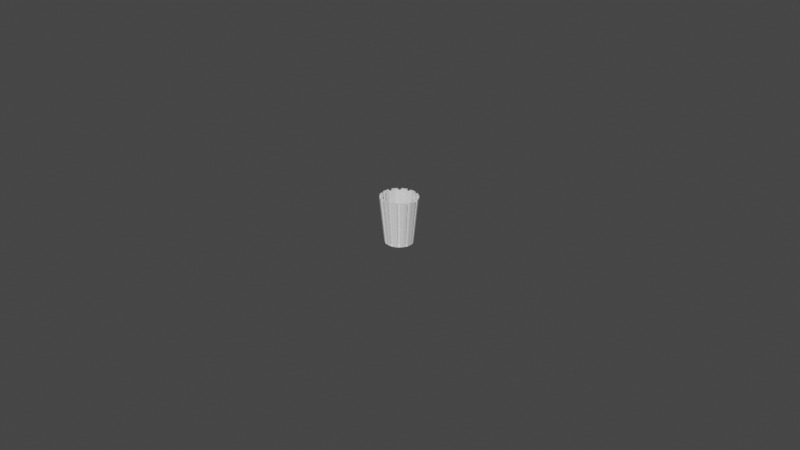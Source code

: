 # Source: bin.blend  (saved by Blender 2.93.21; exported with 4.5.12 LTS)
import bpy
from mathutils import Matrix  # noqa: F401  (used for matrix-valued properties, if any)

bpy.ops.wm.read_factory_settings(use_empty=True)
scene = bpy.context.scene
scene.name = 'Scene'

# ---- collections
col_collection = bpy.data.collections.new('Collection'); scene.collection.children.link(col_collection)

# ---- world
world_world = bpy.data.worlds.new('World'); scene.world = world_world
world_world.use_nodes = True; world_world.node_tree.nodes.clear()
_N = world_world.node_tree.nodes; _L = world_world.node_tree.links
n0 = _N.new('ShaderNodeOutputWorld'); n0.name = 'World Output'; n0.location = (300, 300)
n1 = _N.new('ShaderNodeBackground'); n1.name = 'Background'; n1.location = (10, 300)
n1.inputs[0].default_value = (0.05088, 0.05088, 0.05088, 1.0)
_L.new(n1.outputs[0], n0.inputs[0])
n0.is_active_output = True
world_world.color = (0.05088, 0.05088, 0.05088)
world_world.use_sun_shadow = False
world_world.sun_shadow_jitter_overblur = 0.0

# ---- cameras
cam_camera = bpy.data.cameras.new('Camera')
cam_camera.clip_end = 100.0
cam_camera.ortho_scale = 7.314

# ---- meshes
me_cylinder = bpy.data.meshes.new('Cylinder')
me_cylinder.from_pydata([(0.0, 1.0, -1.0), (-1.101e-06, 1.154, 1.0), (0.342, 0.9397, -1.0), (0.3948, 1.085, 1.0), (0.6428, 0.766, -1.0), (0.7421, 0.8844, 1.0), (0.866, 0.5, -1.0), (0.9998, 0.5772, 1.0), (0.9848, 0.1736, -1.0), (1.137, 0.2005, 1.0), (0.9848, -0.1736, -1.0), (1.137, -0.2005, 1.0), (0.866, -0.5, -1.0), (0.9998, -0.5772, 1.0), (0.6428, -0.766, -1.0), (0.7421, -0.8844, 1.0), (0.342, -0.9397, -1.0), (0.3948, -1.085, 1.0), (-8.742e-08, -1.0, -1.0), (-1.197e-06, -1.154, 1.0), (-0.342, -0.9397, -1.0), (-0.3948, -1.085, 1.0), (-0.6428, -0.766, -1.0), (-0.7421, -0.8844, 1.0), (-0.866, -0.5, -1.0), (-0.9998, -0.5772, 1.0), (-0.9848, -0.1736, -1.0), (-1.137, -0.2005, 1.0), (-0.9848, 0.1736, -1.0), (-1.137, 0.2005, 1.0), (-0.866, 0.5, -1.0), (-0.9998, 0.5772, 1.0), (-0.6428, 0.766, -1.0), (-0.7421, 0.8844, 1.0), (-0.342, 0.9397, -1.0), (-0.3948, 1.085, 1.0), (0.457, 1.256, 1.0), (-1.091e-06, 1.336, 1.0), (0.8588, 1.024, 1.0), (1.157, 0.668, 1.0), (1.316, 0.232, 1.0), (1.316, -0.232, 1.0), (1.157, -0.668, 1.0), (0.8588, -1.024, 1.0), (0.457, -1.256, 1.0), (-1.208e-06, -1.336, 1.0), (-0.457, -1.256, 1.0), (-0.8588, -1.024, 1.0), (-1.157, -0.668, 1.0), (-1.316, -0.232, 1.0), (-1.316, 0.232, 1.0), (-1.157, 0.668, 1.0), (-0.8588, 1.024, 1.0), (-0.457, 1.256, 1.0), (0.3408, 0.9362, -0.248), (-1.629e-07, 0.9963, -0.248), (0.6404, 0.7632, -0.248), (0.8628, 0.4982, -0.248), (0.9812, 0.173, -0.248), (0.9812, -0.173, -0.248), (0.8628, -0.4982, -0.248), (0.6404, -0.7632, -0.248), (0.3408, -0.9362, -0.248), (-2.459e-07, -0.9963, -0.248), (-0.3408, -0.9362, -0.248), (-0.6404, -0.7632, -0.248), (-0.8628, -0.4982, -0.248), (-0.9812, -0.173, -0.248), (-0.9812, 0.173, -0.248), (-0.8628, 0.4982, -0.248), (-0.6404, 0.7632, -0.248), (-0.3408, 0.9362, -0.248), (0.2754, 0.7566, -0.9054), (7.753e-07, 0.8051, -0.9054), (0.5175, 0.6168, -0.9054), (0.6973, 0.4026, -0.9054), (0.7929, 0.1398, -0.9054), (0.7929, -0.1398, -0.9054), (0.6973, -0.4026, -0.9054), (0.5175, -0.6168, -0.9054), (0.2754, -0.7566, -0.9054), (7.082e-07, -0.8051, -0.9054), (-0.2754, -0.7566, -0.9054), (-0.5175, -0.6168, -0.9054), (-0.6973, -0.4026, -0.9054), (-0.7929, -0.1398, -0.9054), (-0.7929, 0.1398, -0.9054), (-0.6973, 0.4026, -0.9054), (-0.5175, 0.6168, -0.9054), (-0.2754, 0.7566, -0.9054), (0.9848, 1.49e-08, -1.0), (1.316, -1.298e-06, 1.0), (1.137, -1.281e-06, 1.0), (0.9812, 2.98e-08, -0.248), (0.7929, 1.161e-06, -0.9054), (0.9254, 0.3368, -1.0), (1.236, 0.45, 1.0), (1.068, 0.3888, 1.0), (0.922, 0.3356, -0.248), (0.7451, 0.2712, -0.9054), (0.7544, 0.633, -1.0), (1.008, 0.8458, 1.0), (0.8709, 0.7308, 1.0), (0.7516, 0.6307, -0.248), (0.6074, 0.5097, -0.9054), (0.4924, 0.8529, -1.0), (0.6579, 1.14, 1.0), (0.5685, 0.9846, 1.0), (0.4906, 0.8497, -0.248), (0.3965, 0.6867, -0.9054), (0.171, 0.9698, -1.0), (0.2285, 1.296, 1.0), (0.1974, 1.12, 1.0), (0.1704, 0.9663, -0.248), (0.1377, 0.7809, -0.9054), (-0.171, 0.9698, -1.0), (-0.2285, 1.296, 1.0), (-0.1974, 1.12, 1.0), (-0.1704, 0.9663, -0.248), (-0.1377, 0.7809, -0.9054), (-0.4924, 0.8529, -1.0), (-0.6579, 1.14, 1.0), (-0.5685, 0.9846, 1.0), (-0.4906, 0.8497, -0.248), (-0.3965, 0.6867, -0.9054), (-0.7542, 0.6332, -1.0), (-1.008, 0.8461, 1.0), (-0.8707, 0.731, 1.0), (-0.7514, 0.6309, -0.248), (-0.6073, 0.5098, -0.9054), (-0.9254, 0.3368, -1.0), (-1.236, 0.45, 1.0), (-1.068, 0.3888, 1.0), (-0.922, 0.3356, -0.248), (-0.7451, 0.2712, -0.9054), (-0.9848, 1.49e-08, -1.0), (-1.316, -1.298e-06, 1.0), (-1.137, -1.315e-06, 1.0), (-0.9812, 0.0, -0.248), (-0.7929, 1.137e-06, -0.9054), (-0.9254, -0.3368, -1.0), (-1.236, -0.45, 1.0), (-1.068, -0.3888, 1.0), (-0.922, -0.3356, -0.248), (-0.7451, -0.2712, -0.9054), (-0.7544, -0.633, -1.0), (-1.008, -0.8458, 1.0), (-0.8709, -0.7308, 1.0), (-0.7516, -0.6307, -0.248), (-0.6074, -0.5097, -0.9054), (-0.4924, -0.8529, -1.0), (-0.6579, -1.14, 1.0), (-0.5685, -0.9846, 1.0), (-0.4906, -0.8497, -0.248), (-0.3965, -0.6867, -0.9054), (-0.171, -0.9698, -1.0), (-0.2285, -1.296, 1.0), (-0.1974, -1.12, 1.0), (-0.1704, -0.9663, -0.248), (-0.1377, -0.7809, -0.9054), (0.171, -0.9698, -1.0), (0.2285, -1.296, 1.0), (0.1974, -1.12, 1.0), (0.1704, -0.9663, -0.248), (0.1377, -0.7809, -0.9054), (0.4924, -0.8529, -1.0), (0.6579, -1.14, 1.0), (0.5685, -0.9846, 1.0), (0.4906, -0.8497, -0.248), (0.3965, -0.6867, -0.9054), (0.7544, -0.633, -1.0), (1.008, -0.8458, 1.0), (0.8709, -0.7308, 1.0), (0.7516, -0.6307, -0.248), (0.6074, -0.5097, -0.9054), (0.9254, -0.3368, -1.0), (1.236, -0.45, 1.0), (1.068, -0.3888, 1.0), (0.922, -0.3356, -0.248), (0.7451, -0.2712, -0.9054), (0.171, 0.9698, -1.0), (0.342, 0.9397, -1.0), (0.457, 1.256, 1.0), (0.8588, 1.024, 1.0), (0.6428, 0.766, -1.0), (1.008, 0.8458, 1.0), (0.9254, 0.3368, -1.0), (0.9848, 0.1736, -1.0), (1.316, 0.232, 1.0), (1.316, -0.232, 1.0), (0.9848, -0.1736, -1.0), (1.236, -0.45, 1.0), (0.7544, -0.633, -1.0), (0.6428, -0.766, -1.0), (0.8588, -1.024, 1.0), (0.457, -1.256, 1.0), (0.342, -0.9397, -1.0), (0.2285, -1.296, 1.0), (-0.171, -0.9698, -1.0), (-0.342, -0.9397, -1.0), (-0.457, -1.256, 1.0), (-0.8588, -1.024, 1.0), (-0.6428, -0.766, -1.0), (-1.008, -0.8458, 1.0), (-0.9254, -0.3368, -1.0), (-0.9848, -0.1736, -1.0), (-1.316, -0.232, 1.0), (-1.316, 0.232, 1.0), (-0.9848, 0.1736, -1.0), (-1.236, 0.45, 1.0), (-0.7542, 0.6332, -1.0), (-0.6428, 0.766, -1.0), (-0.8588, 1.024, 1.0), (-0.457, 1.256, 1.0), (-0.342, 0.9397, -1.0), (-0.2285, 1.296, 1.0), (1.236, 0.45, 1.0), (0.7544, 0.633, -1.0), (0.2285, 1.296, 1.0), (-0.171, 0.9698, -1.0), (-1.008, 0.8461, 1.0), (-0.9254, 0.3368, -1.0), (-1.236, -0.45, 1.0), (-0.7544, -0.633, -1.0), (-0.2285, -1.296, 1.0), (0.171, -0.9698, -1.0), (1.008, -0.8458, 1.0), (0.9254, -0.3368, -1.0), (0.831, 0.6973, 0.9922), (0.708, 0.8438, 0.9922), (1.019, -0.371, 0.9922), (1.085, -0.1913, 0.9922), (0.1884, -1.068, 0.9922), (0.3767, -1.035, 0.9922), (-0.831, -0.6973, 0.9922), (-0.708, -0.8438, 0.9922), (-1.019, 0.371, 0.9922), (-1.085, 0.1913, 0.9922), (-0.1884, 1.068, 0.9922), (-0.3767, 1.035, 0.9922), (0.3767, 1.035, 0.9922), (1.085, 0.1913, 0.9922), (0.708, -0.8438, 0.9922), (-0.3767, -1.035, 0.9922), (-1.085, -0.1913, 0.9922), (-0.708, 0.8438, 0.9922), (0.7601, -0.2767, -0.2448), (0.8089, -0.1426, -0.2448), (0.6196, 0.5199, -0.8968), (0.528, 0.6292, -0.8968), (0.7601, -0.2767, -0.8968), (0.8089, -0.1426, -0.8968), (0.1405, -0.7966, -0.8968), (0.2809, -0.7718, -0.8968), (-0.6196, -0.5199, -0.8968), (-0.528, -0.6292, -0.8968), (-0.7601, 0.2767, -0.8968), (-0.8089, 0.1426, -0.8968), (-0.1405, 0.7966, -0.8968), (-0.2809, 0.7718, -0.8968), (-0.8089, -0.1426, -0.8968), (0.528, -0.6292, -0.8968), (0.2809, 0.7718, -0.8968), (-0.528, 0.6292, -0.8968), (-0.2809, -0.7718, -0.8968), (0.8089, 0.1426, -0.8968), (1.019, 0.371, 0.9922), (0.7601, 0.2767, -0.8968), (0.1884, 1.068, 0.9922), (0.1405, 0.7966, -0.8968), (-0.8308, 0.6975, 0.9922), (-0.6195, 0.5201, -0.8968), (-1.019, -0.371, 0.9922), (-0.7601, -0.2767, -0.8968), (-0.1884, -1.068, 0.9922), (-0.1405, -0.7966, -0.8968), (0.831, -0.6973, 0.9922), (0.6196, -0.5199, -0.8968), (0.141, 0.7996, -0.9906), (0.282, 0.7747, -0.9906), (0.3767, 1.035, 0.9922), (0.708, 0.8438, 0.9922), (0.5299, 0.6315, -0.9906), (0.831, 0.6973, 0.9922), (0.7629, 0.2777, -0.9906), (0.8119, 0.1432, -0.9906), (1.085, 0.1913, 0.9922), (1.085, -0.1913, 0.9922), (0.8119, -0.1432, -0.9906), (1.019, -0.371, 0.9922), (0.6219, -0.5219, -0.9906), (0.5299, -0.6315, -0.9906), (0.708, -0.8438, 0.9922), (0.3767, -1.035, 0.9922), (0.282, -0.7747, -0.9906), (0.1884, -1.068, 0.9922), (-0.141, -0.7996, -0.9906), (-0.282, -0.7747, -0.9906), (-0.3767, -1.035, 0.9922), (-0.708, -0.8438, 0.9922), (-0.5299, -0.6315, -0.9906), (-0.831, -0.6973, 0.9922), (-0.7629, -0.2777, -0.9906), (-0.8119, -0.1432, -0.9906), (-1.085, -0.1913, 0.9922), (-1.085, 0.1913, 0.9922), (-0.8119, 0.1432, -0.9906), (-1.019, 0.371, 0.9922), (-0.6218, 0.522, -0.9906), (-0.5299, 0.6315, -0.9906), (-0.708, 0.8438, 0.9922), (-0.3767, 1.035, 0.9922), (-0.282, 0.7747, -0.9906), (-0.1884, 1.068, 0.9922), (1.019, 0.371, 0.9922), (0.6219, 0.5219, -0.9906), (0.1884, 1.068, 0.9922), (-0.141, 0.7996, -0.9906), (-0.8308, 0.6975, 0.9922), (-0.7629, 0.2777, -0.9906), (-1.019, -0.371, 0.9922), (-0.6219, -0.5219, -0.9906), (-0.1884, -1.068, 0.9922), (0.141, -0.7996, -0.9906), (0.831, -0.6973, 0.9922), (0.7629, -0.2777, -0.9906)], [(240, 36), (111, 268), (236, 131), (50, 237), (228, 229), (230, 231), (232, 233), (234, 235), (236, 237), (238, 239), (250, 251), (241, 266), (240, 268), (245, 270), (244, 272), (243, 274), (242, 276), (141, 272), (244, 49), (171, 276), (242, 43), (53, 239), (238, 116), (38, 229), (228, 101), (146, 234), (176, 230), (41, 231), (96, 266), (241, 40), (126, 270), (245, 52), (156, 274), (243, 46), (44, 233), (232, 161), (235, 47)], [(2, 110, 180, 181), (105, 106, 38, 4), (100, 101, 39, 6), (53, 116, 215, 213), (90, 91, 41, 10), (175, 176, 42, 12), (44, 161, 197, 195), (165, 166, 44, 16), (160, 161, 45, 18), (49, 26, 205, 206), (150, 151, 47, 22), (145, 146, 48, 24), (171, 43, 194, 226), (135, 136, 50, 28), (130, 131, 51, 30), (40, 8, 187, 188), (92, 9, 58, 93), (120, 121, 53, 34), (115, 116, 37, 0), (0, 110, 2, 105, 4, 100, 6, 95, 8, 90, 10, 175, 12, 170, 14, 165, 16, 160, 18, 155, 20, 150, 22, 145, 24, 140, 26, 135, 28, 130, 30, 125, 32, 120, 34, 115), (107, 5, 38, 106), (102, 7, 39, 101), (92, 11, 41, 91), (177, 13, 42, 176), (198, 224, 322, 296), (167, 17, 44, 166), (162, 19, 45, 161), (152, 23, 47, 151), (147, 25, 48, 146), (137, 29, 50, 136), (132, 31, 51, 131), (122, 35, 53, 121), (117, 1, 37, 116), (142, 25, 66, 143), (203, 223, 321, 301), (137, 27, 67, 138), (172, 13, 60, 173), (167, 15, 61, 168), (112, 1, 55, 113), (127, 31, 69, 128), (107, 3, 54, 108), (122, 33, 70, 123), (157, 19, 63, 158), (223, 202, 300, 321), (152, 21, 64, 153), (97, 7, 57, 98), (72, 114, 73, 119, 89, 124, 88, 129, 87, 134, 86, 139, 85, 144, 84, 149, 83, 154, 82, 159, 81, 164, 80, 169, 79, 174, 78, 179, 77, 94, 76, 99, 75, 104, 74, 109), (138, 67, 85, 139), (173, 60, 78, 174), (174, 79, 261, 277), (168, 61, 79, 169), (113, 55, 73, 114), (128, 69, 87, 129), (108, 54, 72, 109), (123, 70, 88, 124), (158, 63, 81, 159), (204, 222, 320, 302), (153, 64, 82, 154), (98, 57, 75, 99), (93, 58, 76, 94), (143, 66, 84, 144), (9, 92, 91, 40), (11, 92, 93, 59), (8, 40, 91, 90), (7, 97, 96, 39), (6, 39, 96, 95), (57, 103, 104, 75), (7, 102, 103, 57), (156, 46, 200, 224), (56, 108, 109, 74), (5, 107, 108, 56), (3, 107, 106, 36), (2, 36, 106, 105), (209, 221, 319, 307), (144, 85, 260, 273), (1, 112, 111, 37), (0, 37, 111, 110), (55, 118, 119, 73), (1, 117, 118, 55), (141, 49, 206, 222), (71, 123, 124, 89), (35, 122, 123, 71), (33, 122, 121, 52), (32, 52, 121, 120), (31, 127, 126, 51), (30, 51, 126, 125), (69, 133, 134, 87), (31, 132, 133, 69), (221, 208, 306, 319), (126, 52, 212, 220), (68, 138, 139, 86), (29, 137, 138, 68), (27, 137, 136, 49), (26, 49, 136, 135), (25, 142, 141, 48), (24, 48, 141, 140), (66, 148, 149, 84), (25, 147, 148, 66), (210, 220, 318, 308), (111, 36, 182, 218), (65, 153, 154, 83), (23, 152, 153, 65), (21, 152, 151, 46), (20, 46, 151, 150), (114, 72, 262, 269), (19, 157, 156, 45), (18, 45, 156, 155), (63, 163, 164, 81), (19, 162, 163, 63), (96, 40, 188, 216), (62, 168, 169, 80), (17, 167, 168, 62), (15, 167, 166, 43), (14, 43, 166, 165), (215, 219, 317, 313), (13, 172, 171, 42), (12, 42, 171, 170), (13, 177, 178, 60), (219, 214, 312, 317), (34, 53, 213, 214), (180, 218, 316, 278), (185, 217, 315, 283), (217, 184, 282, 315), (186, 216, 314, 284), (89, 119, 258, 259), (101, 100, 217, 185), (116, 115, 219, 215), (131, 130, 221, 209), (146, 145, 223, 203), (161, 160, 225, 197), (20, 155, 198, 199), (176, 175, 227, 191), (10, 41, 189, 190), (28, 50, 207, 208), (36, 2, 181, 182), (46, 20, 199, 200), (41, 176, 191, 189), (50, 131, 209, 207), (95, 96, 216, 186), (110, 111, 218, 180), (125, 126, 220, 210), (140, 141, 222, 204), (155, 156, 224, 198), (14, 170, 192, 193), (170, 171, 226, 192), (100, 4, 184, 217), (32, 125, 210, 211), (115, 34, 214, 219), (4, 38, 183, 184), (130, 28, 208, 221), (22, 47, 201, 202), (145, 22, 202, 223), (160, 16, 196, 225), (175, 10, 190, 227), (43, 14, 193, 194), (52, 32, 211, 212), (38, 101, 185, 183), (47, 146, 203, 201), (8, 95, 186, 187), (26, 140, 204, 205), (16, 44, 195, 196), (278, 316, 280, 279), (284, 314, 286, 285), (290, 324, 292, 291), (296, 322, 298, 297), (302, 320, 304, 303), (308, 318, 310, 309), (282, 281, 283, 315), (312, 311, 313, 317), (306, 305, 307, 319), (300, 299, 301, 321), (294, 293, 295, 323), (288, 287, 289, 325), (225, 196, 294, 323), (197, 225, 323, 295), (192, 226, 324, 290), (227, 190, 288, 325), (191, 227, 325, 289), (181, 180, 278, 279), (182, 181, 279, 280), (184, 183, 281, 282), (187, 186, 284, 285), (188, 187, 285, 286), (99, 76, 265, 267), (190, 189, 287, 288), (129, 88, 263, 271), (193, 192, 290, 291), (194, 193, 291, 292), (74, 104, 248, 249), (196, 195, 293, 294), (159, 82, 264, 275), (199, 198, 296, 297), (200, 199, 297, 298), (202, 201, 299, 300), (80, 164, 252, 253), (205, 204, 302, 303), (206, 205, 303, 304), (208, 207, 305, 306), (83, 149, 254, 255), (211, 210, 308, 309), (212, 211, 309, 310), (86, 134, 256, 257), (214, 213, 311, 312)])
_uv = me_cylinder.uv_layers.new(name='UVMap')
_uv.uv.foreach_set('vector', [0.8321, 0.4755, 0.791, 0.4828, 0.791, 0.4828, 0.8321, 0.4755, 0.9167, 0.5, 0.9167, 1.0, 0.8889, 1.0, 0.8889, 0.5, 0.8611, 0.5, 0.8611, 1.0, 0.8333, 1.0, 0.8333, 0.5, 0.1679, 0.4755, 0.209, 0.4828, 0.209, 0.4828, 0.1679, 0.4755, 0.75, 0.5, 0.75, 1.0, 0.7222, 1.0, 0.7222, 0.5, 0.6944, 0.5, 0.6944, 1.0, 0.6667, 1.0, 0.6667, 0.5, 0.3321, 0.02447, 0.291, 0.01724, 0.291, 0.01724, 0.3321, 0.02447, 0.5833, 0.5, 0.5833, 1.0, 0.5556, 1.0, 0.5556, 0.5, 0.5278, 0.5, 0.5278, 1.0, 0.5, 1.0, 0.5, 0.5, 0.2778, 1.0, 0.2778, 0.5, 0.2778, 0.5, 0.2778, 1.0, 0.4167, 0.5, 0.4167, 1.0, 0.3889, 1.0, 0.3889, 0.5, 0.3611, 0.5, 0.3611, 1.0, 0.3333, 1.0, 0.3333, 0.5, 0.4311, 0.09807, 0.4043, 0.06615, 0.4043, 0.06615, 0.4311, 0.09807, 0.25, 0.5, 0.25, 1.0, 0.2222, 1.0, 0.2222, 0.5, 0.1944, 0.5, 0.1944, 1.0, 0.1667, 1.0, 0.1667, 0.5, 0.7778, 1.0, 0.7778, 0.5, 0.7778, 0.5, 0.7778, 1.0, 0.4542, 0.25, 0.4542, 0.286, 0.4542, 0.286, 0.4542, 0.25, 0.08333, 0.5, 0.08333, 1.0, 0.05556, 1.0, 0.05556, 0.5, 0.02778, 0.5, 0.02778, 1.0, -1.863e-07, 1.0, -1.863e-07, 0.5, 0.75, 0.49, 0.791, 0.4828, 0.8321, 0.4755, 0.8682, 0.4547, 0.9043, 0.4339, 0.9311, 0.4019, 0.9578, 0.37, 0.9721, 0.3308, 0.9864, 0.2917, 0.9864, 0.25, 0.9864, 0.2083, 0.9721, 0.1692, 0.9578, 0.13, 0.9311, 0.09807, 0.9043, 0.06615, 0.8682, 0.04531, 0.8321, 0.02447, 0.791, 0.01724, 0.75, 0.01, 0.709, 0.01724, 0.6679, 0.02447, 0.6318, 0.04531, 0.5957, 0.06615, 0.5689, 0.09807, 0.5422, 0.13, 0.5279, 0.1692, 0.5136, 0.2083, 0.5136, 0.25, 0.5136, 0.2917, 0.5279, 0.3308, 0.5422, 0.37, 0.569, 0.402, 0.5957, 0.4339, 0.6318, 0.4547, 0.6679, 0.4755, 0.709, 0.4828, 0.3521, 0.4269, 0.3833, 0.4089, 0.4043, 0.4339, 0.3682, 0.4547, 0.4064, 0.3813, 0.4296, 0.3537, 0.4578, 0.37, 0.4311, 0.4019, 0.4542, 0.25, 0.4542, 0.214, 0.4864, 0.2083, 0.4864, 0.25, 0.4419, 0.1802, 0.4296, 0.1463, 0.4578, 0.13, 0.4721, 0.1692, 0.4722, 0.5, 0.4722, 1.0, 0.4722, 1.0, 0.4722, 0.5, 0.3521, 0.07314, 0.3209, 0.05513, 0.3321, 0.02447, 0.3682, 0.04531, 0.2855, 0.04888, 0.25, 0.04263, 0.25, 0.01, 0.291, 0.01724, 0.1479, 0.07314, 0.1167, 0.09114, 0.09573, 0.06615, 0.1318, 0.04531, 0.09356, 0.1187, 0.07041, 0.1463, 0.04215, 0.13, 0.06894, 0.09807, 0.04578, 0.25, 0.04578, 0.286, 0.01365, 0.2917, 0.01365, 0.25, 0.05809, 0.3198, 0.07041, 0.3537, 0.04215, 0.37, 0.0279, 0.3308, 0.1479, 0.4269, 0.1791, 0.4449, 0.1679, 0.4755, 0.1318, 0.4547, 0.2145, 0.4511, 0.25, 0.4574, 0.25, 0.49, 0.209, 0.4828, 0.05809, 0.1802, 0.07041, 0.1463, 0.07041, 0.1463, 0.05809, 0.1802, 0.3611, 1.0, 0.3611, 0.5, 0.3611, 0.5, 0.3611, 1.0, 0.04578, 0.25, 0.04578, 0.214, 0.04578, 0.214, 0.04578, 0.25, 0.4064, 0.1187, 0.4296, 0.1463, 0.4296, 0.1463, 0.4064, 0.1187, 0.3521, 0.07314, 0.3833, 0.09114, 0.3833, 0.09114, 0.3521, 0.07314, 0.2855, 0.4511, 0.25, 0.4574, 0.25, 0.4574, 0.2855, 0.4511, 0.09359, 0.3813, 0.07041, 0.3537, 0.07041, 0.3537, 0.09359, 0.3813, 0.3521, 0.4269, 0.3209, 0.4449, 0.3209, 0.4449, 0.3521, 0.4269, 0.1479, 0.4269, 0.1167, 0.4089, 0.1167, 0.4089, 0.1479, 0.4269, 0.2145, 0.04888, 0.25, 0.04263, 0.25, 0.04263, 0.2145, 0.04888, 0.5689, 0.09807, 0.5957, 0.06615, 0.5957, 0.06615, 0.5689, 0.09807, 0.1479, 0.07314, 0.1791, 0.05513, 0.1791, 0.05513, 0.1479, 0.07314, 0.4419, 0.3198, 0.4296, 0.3537, 0.4296, 0.3537, 0.4419, 0.3198, 0.3209, 0.4449, 0.2855, 0.4511, 0.25, 0.4574, 0.2145, 0.4511, 0.1791, 0.4449, 0.1479, 0.4269, 0.1167, 0.4089, 0.09359, 0.3813, 0.07041, 0.3537, 0.05809, 0.3198, 0.04578, 0.286, 0.04578, 0.25, 0.04578, 0.214, 0.05809, 0.1802, 0.07041, 0.1463, 0.09356, 0.1187, 0.1167, 0.09114, 0.1479, 0.07314, 0.1791, 0.05513, 0.2145, 0.04888, 0.25, 0.04263, 0.2855, 0.04888, 0.3209, 0.05513, 0.3521, 0.07314, 0.3833, 0.09114, 0.4064, 0.1187, 0.4296, 0.1463, 0.4419, 0.1802, 0.4542, 0.214, 0.4542, 0.25, 0.4542, 0.286, 0.4419, 0.3198, 0.4296, 0.3537, 0.4064, 0.3813, 0.3833, 0.4089, 0.3521, 0.4269, 0.04578, 0.25, 0.04578, 0.214, 0.04578, 0.214, 0.04578, 0.25, 0.4064, 0.1187, 0.4296, 0.1463, 0.4296, 0.1463, 0.4064, 0.1187, 0.4064, 0.1187, 0.3833, 0.09114, 0.3833, 0.09114, 0.4064, 0.1187, 0.3521, 0.07314, 0.3833, 0.09114, 0.3833, 0.09114, 0.3521, 0.07314, 0.2855, 0.4511, 0.25, 0.4574, 0.25, 0.4574, 0.2855, 0.4511, 0.09359, 0.3813, 0.07041, 0.3537, 0.07041, 0.3537, 0.09359, 0.3813, 0.3521, 0.4269, 0.3209, 0.4449, 0.3209, 0.4449, 0.3521, 0.4269, 0.1479, 0.4269, 0.1167, 0.4089, 0.1167, 0.4089, 0.1479, 0.4269, 0.2145, 0.04888, 0.25, 0.04263, 0.25, 0.04263, 0.2145, 0.04888, 0.3056, 0.5, 0.3056, 1.0, 0.3056, 1.0, 0.3056, 0.5, 0.1479, 0.07314, 0.1791, 0.05513, 0.1791, 0.05513, 0.1479, 0.07314, 0.4419, 0.3198, 0.4296, 0.3537, 0.4296, 0.3537, 0.4419, 0.3198, 0.4542, 0.25, 0.4542, 0.286, 0.4542, 0.286, 0.4542, 0.25, 0.05809, 0.1802, 0.07041, 0.1463, 0.07041, 0.1463, 0.05809, 0.1802, 0.4542, 0.286, 0.4542, 0.25, 0.4864, 0.25, 0.4864, 0.2917, 0.4542, 0.214, 0.4542, 0.25, 0.4542, 0.25, 0.4542, 0.214, 0.7778, 0.5, 0.7778, 1.0, 0.75, 1.0, 0.75, 0.5, 0.4296, 0.3537, 0.4419, 0.3198, 0.4721, 0.3308, 0.4578, 0.37, 0.8333, 0.5, 0.8333, 1.0, 0.8056, 1.0, 0.8056, 0.5, 0.4296, 0.3537, 0.4064, 0.3813, 0.4064, 0.3813, 0.4296, 0.3537, 0.4296, 0.3537, 0.4064, 0.3813, 0.4064, 0.3813, 0.4296, 0.3537, 0.209, 0.01724, 0.1679, 0.02447, 0.1679, 0.02447, 0.209, 0.01724, 0.3833, 0.4089, 0.3521, 0.4269, 0.3521, 0.4269, 0.3833, 0.4089, 0.3833, 0.4089, 0.3521, 0.4269, 0.3521, 0.4269, 0.3833, 0.4089, 0.3209, 0.4449, 0.3521, 0.4269, 0.3682, 0.4547, 0.3321, 0.4755, 0.9444, 0.5, 0.9444, 1.0, 0.9167, 1.0, 0.9167, 0.5, 0.1944, 1.0, 0.1944, 0.5, 0.1944, 0.5, 0.1944, 1.0, 0.05809, 0.1802, 0.04578, 0.214, 0.04578, 0.214, 0.05809, 0.1802, 0.25, 0.4574, 0.2855, 0.4511, 0.291, 0.4828, 0.25, 0.49, 1.0, 0.5, 1.0, 1.0, 0.9722, 1.0, 0.9722, 0.5, 0.25, 0.4574, 0.2145, 0.4511, 0.2145, 0.4511, 0.25, 0.4574, 0.25, 0.4574, 0.2145, 0.4511, 0.2145, 0.4511, 0.25, 0.4574, 0.0279, 0.1692, 0.01365, 0.2083, 0.01365, 0.2083, 0.0279, 0.1692, 0.1791, 0.4449, 0.1479, 0.4269, 0.1479, 0.4269, 0.1791, 0.4449, 0.1791, 0.4449, 0.1479, 0.4269, 0.1479, 0.4269, 0.1791, 0.4449, 0.1167, 0.4089, 0.1479, 0.4269, 0.1318, 0.4547, 0.09573, 0.4339, 0.1111, 0.5, 0.1111, 1.0, 0.08333, 1.0, 0.08333, 0.5, 0.07041, 0.3537, 0.09359, 0.3813, 0.06899, 0.402, 0.04215, 0.37, 0.1667, 0.5, 0.1667, 1.0, 0.1388, 1.0, 0.1388, 0.5, 0.07041, 0.3537, 0.05809, 0.3198, 0.05809, 0.3198, 0.07041, 0.3537, 0.07041, 0.3537, 0.05809, 0.3198, 0.05809, 0.3198, 0.07041, 0.3537, 0.5279, 0.3308, 0.5136, 0.2917, 0.5136, 0.2917, 0.5279, 0.3308, 0.06899, 0.402, 0.09573, 0.4339, 0.09573, 0.4339, 0.06899, 0.402, 0.04578, 0.286, 0.04578, 0.25, 0.04578, 0.25, 0.04578, 0.286, 0.04578, 0.286, 0.04578, 0.25, 0.04578, 0.25, 0.04578, 0.286, 0.04578, 0.214, 0.04578, 0.25, 0.01365, 0.25, 0.01365, 0.2083, 0.2778, 0.5, 0.2778, 1.0, 0.25, 1.0, 0.25, 0.5, 0.07041, 0.1463, 0.05809, 0.1802, 0.0279, 0.1692, 0.04215, 0.13, 0.3333, 0.5, 0.3333, 1.0, 0.3056, 1.0, 0.3056, 0.5, 0.07041, 0.1463, 0.09356, 0.1187, 0.09356, 0.1187, 0.07041, 0.1463, 0.07041, 0.1463, 0.09356, 0.1187, 0.09356, 0.1187, 0.07041, 0.1463, 0.1388, 0.5, 0.1388, 1.0, 0.1388, 1.0, 0.1388, 0.5, 0.291, 0.4828, 0.3321, 0.4755, 0.3321, 0.4755, 0.291, 0.4828, 0.1167, 0.09114, 0.1479, 0.07314, 0.1479, 0.07314, 0.1167, 0.09114, 0.1167, 0.09114, 0.1479, 0.07314, 0.1479, 0.07314, 0.1167, 0.09114, 0.1791, 0.05513, 0.1479, 0.07314, 0.1318, 0.04531, 0.1679, 0.02447, 0.4444, 0.5, 0.4444, 1.0, 0.4167, 1.0, 0.4167, 0.5, 0.2855, 0.4511, 0.3209, 0.4449, 0.3209, 0.4449, 0.2855, 0.4511, 0.25, 0.04263, 0.2145, 0.04888, 0.209, 0.01724, 0.25, 0.01, 0.5, 0.5, 0.5, 1.0, 0.4722, 1.0, 0.4722, 0.5, 0.25, 0.04263, 0.2855, 0.04888, 0.2855, 0.04888, 0.25, 0.04263, 0.25, 0.04263, 0.2855, 0.04888, 0.2855, 0.04888, 0.25, 0.04263, 0.4721, 0.3308, 0.4864, 0.2917, 0.4864, 0.2917, 0.4721, 0.3308, 0.3209, 0.05513, 0.3521, 0.07314, 0.3521, 0.07314, 0.3209, 0.05513, 0.3209, 0.05513, 0.3521, 0.07314, 0.3521, 0.07314, 0.3209, 0.05513, 0.3833, 0.09114, 0.3521, 0.07314, 0.3682, 0.04531, 0.4043, 0.06615, 0.6111, 0.5, 0.6111, 1.0, 0.5833, 1.0, 0.5833, 0.5, 0.02778, 1.0, 0.02778, 0.5, 0.02778, 0.5, 0.02778, 1.0, 0.4296, 0.1463, 0.4064, 0.1187, 0.4311, 0.09807, 0.4578, 0.13, 0.6667, 0.5, 0.6667, 1.0, 0.6389, 1.0, 0.6389, 0.5, 0.4296, 0.1463, 0.4419, 0.1802, 0.4419, 0.1802, 0.4296, 0.1463, 0.709, 0.4828, 0.6679, 0.4755, 0.6679, 0.4755, 0.709, 0.4828, 0.05556, 0.5, 0.05556, 1.0, 0.05556, 1.0, 0.05556, 0.5, 0.9722, 0.5, 0.9722, 1.0, 0.9722, 1.0, 0.9722, 0.5, 0.8611, 1.0, 0.8611, 0.5, 0.8611, 0.5, 0.8611, 1.0, 0.9311, 0.4019, 0.9043, 0.4339, 0.9043, 0.4339, 0.9311, 0.4019, 0.8056, 0.5, 0.8056, 1.0, 0.8056, 1.0, 0.8056, 0.5, 0.1791, 0.4449, 0.2145, 0.4511, 0.2145, 0.4511, 0.1791, 0.4449, 0.8611, 1.0, 0.8611, 0.5, 0.8611, 0.5, 0.8611, 1.0, 0.02778, 1.0, 0.02778, 0.5, 0.02778, 0.5, 0.02778, 1.0, 0.1944, 1.0, 0.1944, 0.5, 0.1944, 0.5, 0.1944, 1.0, 0.3611, 1.0, 0.3611, 0.5, 0.3611, 0.5, 0.3611, 1.0, 0.5278, 1.0, 0.5278, 0.5, 0.5278, 0.5, 0.5278, 1.0, 0.6679, 0.02447, 0.709, 0.01724, 0.709, 0.01724, 0.6679, 0.02447, 0.6944, 1.0, 0.6944, 0.5, 0.6944, 0.5, 0.6944, 1.0, 0.7222, 0.5, 0.7222, 1.0, 0.7222, 1.0, 0.7222, 0.5, 0.2222, 0.5, 0.2222, 1.0, 0.2222, 1.0, 0.2222, 0.5, 0.9444, 1.0, 0.9444, 0.5, 0.9444, 0.5, 0.9444, 1.0, 0.4444, 1.0, 0.4444, 0.5, 0.4444, 0.5, 0.4444, 1.0, 0.4864, 0.2083, 0.4721, 0.1692, 0.4721, 0.1692, 0.4864, 0.2083, 0.01365, 0.2917, 0.0279, 0.3308, 0.0279, 0.3308, 0.01365, 0.2917, 0.8056, 0.5, 0.8056, 1.0, 0.8056, 1.0, 0.8056, 0.5, 0.9722, 0.5, 0.9722, 1.0, 0.9722, 1.0, 0.9722, 0.5, 0.1388, 0.5, 0.1388, 1.0, 0.1388, 1.0, 0.1388, 0.5, 0.3056, 0.5, 0.3056, 1.0, 0.3056, 1.0, 0.3056, 0.5, 0.4722, 0.5, 0.4722, 1.0, 0.4722, 1.0, 0.4722, 0.5, 0.9043, 0.06615, 0.9311, 0.09807, 0.9311, 0.09807, 0.9043, 0.06615, 0.6389, 0.5, 0.6389, 1.0, 0.6389, 1.0, 0.6389, 0.5, 0.9311, 0.4019, 0.9043, 0.4339, 0.9043, 0.4339, 0.9311, 0.4019, 0.5957, 0.4339, 0.569, 0.402, 0.569, 0.402, 0.5957, 0.4339, 0.709, 0.4828, 0.6679, 0.4755, 0.6679, 0.4755, 0.709, 0.4828, 0.8889, 0.5, 0.8889, 1.0, 0.8889, 1.0, 0.8889, 0.5, 0.5279, 0.3308, 0.5136, 0.2917, 0.5136, 0.2917, 0.5279, 0.3308, 0.3889, 0.5, 0.3889, 1.0, 0.3889, 1.0, 0.3889, 0.5, 0.5689, 0.09807, 0.5957, 0.06615, 0.5957, 0.06615, 0.5689, 0.09807, 0.791, 0.01724, 0.8321, 0.02447, 0.8321, 0.02447, 0.791, 0.01724, 0.9721, 0.1692, 0.9864, 0.2083, 0.9864, 0.2083, 0.9721, 0.1692, 0.6111, 1.0, 0.6111, 0.5, 0.6111, 0.5, 0.6111, 1.0, 0.1111, 1.0, 0.1111, 0.5, 0.1111, 0.5, 0.1111, 1.0, 0.4043, 0.4339, 0.4311, 0.4019, 0.4311, 0.4019, 0.4043, 0.4339, 0.09573, 0.06615, 0.06894, 0.09807, 0.06894, 0.09807, 0.09573, 0.06615, 0.9864, 0.2917, 0.9721, 0.3308, 0.9721, 0.3308, 0.9864, 0.2917, 0.5136, 0.2083, 0.5279, 0.1692, 0.5279, 0.1692, 0.5136, 0.2083, 0.5556, 0.5, 0.5556, 1.0, 0.5556, 1.0, 0.5556, 0.5, 0.9722, 0.5, 0.9722, 1.0, 0.9444, 1.0, 0.9444, 0.5, 0.8056, 0.5, 0.8056, 1.0, 0.7778, 1.0, 0.7778, 0.5, 0.6389, 0.5, 0.6389, 1.0, 0.6111, 1.0, 0.6111, 0.5, 0.4722, 0.5, 0.4722, 1.0, 0.4444, 1.0, 0.4444, 0.5, 0.3056, 0.5, 0.3056, 1.0, 0.2778, 1.0, 0.2778, 0.5, 0.1388, 0.5, 0.1388, 1.0, 0.1111, 1.0, 0.1111, 0.5, 0.8889, 0.5, 0.8889, 1.0, 0.8611, 1.0, 0.8611, 0.5, 0.05556, 0.5, 0.05556, 1.0, 0.02778, 1.0, 0.02778, 0.5, 0.2222, 0.5, 0.2222, 1.0, 0.1944, 1.0, 0.1944, 0.5, 0.3889, 0.5, 0.3889, 1.0, 0.3611, 1.0, 0.3611, 0.5, 0.5556, 0.5, 0.5556, 1.0, 0.5278, 1.0, 0.5278, 0.5, 0.7222, 0.5, 0.7222, 1.0, 0.6944, 1.0, 0.6944, 0.5, 0.791, 0.01724, 0.8321, 0.02447, 0.8321, 0.02447, 0.791, 0.01724, 0.5278, 1.0, 0.5278, 0.5, 0.5278, 0.5, 0.5278, 1.0, 0.6389, 0.5, 0.6389, 1.0, 0.6389, 1.0, 0.6389, 0.5, 0.9721, 0.1692, 0.9864, 0.2083, 0.9864, 0.2083, 0.9721, 0.1692, 0.6944, 1.0, 0.6944, 0.5, 0.6944, 0.5, 0.6944, 1.0, 0.8321, 0.4755, 0.791, 0.4828, 0.791, 0.4828, 0.8321, 0.4755, 0.9444, 1.0, 0.9444, 0.5, 0.9444, 0.5, 0.9444, 1.0, 0.8889, 0.5, 0.8889, 1.0, 0.8889, 1.0, 0.8889, 0.5, 0.9864, 0.2917, 0.9721, 0.3308, 0.9721, 0.3308, 0.9864, 0.2917, 0.7778, 1.0, 0.7778, 0.5, 0.7778, 0.5, 0.7778, 1.0, 0.4419, 0.3198, 0.4542, 0.286, 0.4542, 0.286, 0.4419, 0.3198, 0.7222, 0.5, 0.7222, 1.0, 0.7222, 1.0, 0.7222, 0.5, 0.09359, 0.3813, 0.1167, 0.4089, 0.1167, 0.4089, 0.09359, 0.3813, 0.9043, 0.06615, 0.9311, 0.09807, 0.9311, 0.09807, 0.9043, 0.06615, 0.6111, 1.0, 0.6111, 0.5, 0.6111, 0.5, 0.6111, 1.0, 0.3833, 0.4089, 0.4064, 0.3813, 0.4064, 0.3813, 0.3833, 0.4089, 0.5556, 0.5, 0.5556, 1.0, 0.5556, 1.0, 0.5556, 0.5, 0.2145, 0.04888, 0.1791, 0.05513, 0.1791, 0.05513, 0.2145, 0.04888, 0.6679, 0.02447, 0.709, 0.01724, 0.709, 0.01724, 0.6679, 0.02447, 0.4444, 1.0, 0.4444, 0.5, 0.4444, 0.5, 0.4444, 1.0, 0.3889, 0.5, 0.3889, 1.0, 0.3889, 1.0, 0.3889, 0.5, 0.3209, 0.05513, 0.2855, 0.04888, 0.2855, 0.04888, 0.3209, 0.05513, 0.5136, 0.2083, 0.5279, 0.1692, 0.5279, 0.1692, 0.5136, 0.2083, 0.2778, 1.0, 0.2778, 0.5, 0.2778, 0.5, 0.2778, 1.0, 0.2222, 0.5, 0.2222, 1.0, 0.2222, 1.0, 0.2222, 0.5, 0.1167, 0.09114, 0.09356, 0.1187, 0.09356, 0.1187, 0.1167, 0.09114, 0.5957, 0.4339, 0.569, 0.402, 0.569, 0.402, 0.5957, 0.4339, 0.1111, 1.0, 0.1111, 0.5, 0.1111, 0.5, 0.1111, 1.0, 0.04578, 0.286, 0.05809, 0.3198, 0.05809, 0.3198, 0.04578, 0.286, 0.05556, 0.5, 0.05556, 1.0, 0.05556, 1.0, 0.05556, 0.5])
me_cylinder.use_remesh_fix_poles = True
me_cylinder.use_remesh_preserve_attributes = False
me_cylinder.update()

# ---- objects
ob_camera = bpy.data.objects.new('Camera', cam_camera)
ob_cylinder = bpy.data.objects.new('Cylinder', me_cylinder)

# ---- transforms, parenting, visibility, modifiers, constraints
ob_camera.location = (7.359, -6.926, 4.958)
ob_camera.rotation_euler = (1.109, 0.0, 0.8149)
ob_camera.lock_rotations_4d = False
ob_camera.empty_display_type = 'ARROWS'
ob_camera.color = (0.0, 0.0, 0.0, 0.0)
ob_camera.display_type = 'WIRE'
ob_camera.lineart.crease_threshold = 0.0
ob_cylinder.location = (0.0, 0.0, 0.0)
ob_cylinder.scale = (0.1523, 0.15, 0.25)

# ---- collection membership
col_collection.objects.link(ob_camera)
col_collection.objects.link(ob_cylinder)

# ---- scene / render settings (as saved in the file)
scene.camera = ob_camera
scene.frame_start = 1; scene.frame_end = 250; scene.frame_set(1)
scene.render.engine = 'BLENDER_EEVEE_NEXT'
scene.cycles.use_denoising = False
scene.cycles.samples = 128
scene.cycles.sampling_pattern = 'TABULATED_SOBOL'
scene.cycles.use_adaptive_sampling = False
scene.cycles.use_light_tree = False
scene.view_settings.view_transform = 'Filmic'
bpy.context.view_layer.update()

# ---- added for rendering (the .blend has no usable light): sun
light_auto_sun = bpy.data.lights.new('AutoSun', 'SUN')
light_auto_sun.energy = 3.0
light_auto_sun.angle = 0.0523599
ob_auto_sun = bpy.data.objects.new('AutoSun', light_auto_sun)
scene.collection.objects.link(ob_auto_sun)
ob_auto_sun.rotation_euler = (0.872665, 0.174533, 0.523599)
bpy.context.view_layer.update()

